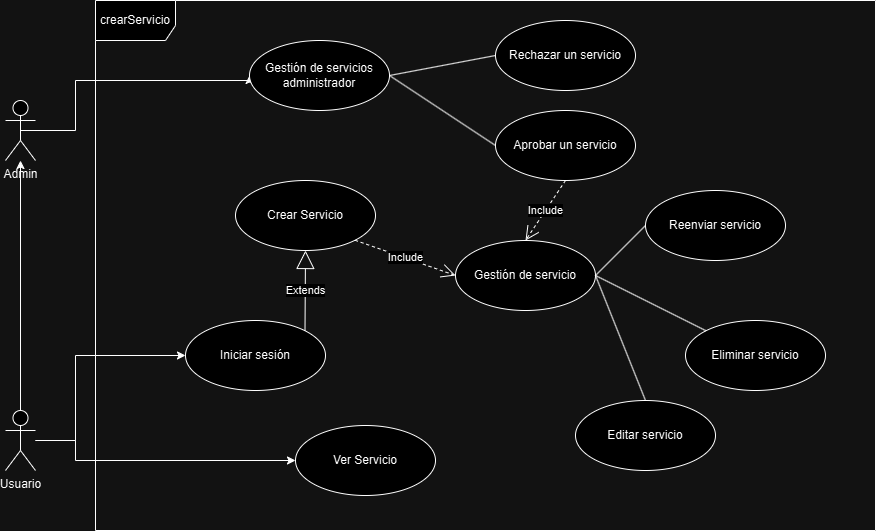

The diagram above was exported from draw.io. Its source (the exported page's mxGraphModel, read from the mxfile embedded in the PNG):
<mxGraphModel dx="1249" dy="573" grid="1" gridSize="10" guides="1" tooltips="1" connect="1" arrows="1" fold="1" page="1" pageScale="1" pageWidth="827" pageHeight="1169" math="0" shadow="0">
  <root>
    <mxCell id="0" />
    <mxCell id="1" parent="0" />
    <mxCell id="M7OlGrULB7Y76g7sLUpu-1" value="crearServicio" style="shape=umlFrame;whiteSpace=wrap;html=1;pointerEvents=0;width=80;height=40;" vertex="1" parent="1">
      <mxGeometry x="260" y="90" width="780" height="530" as="geometry" />
    </mxCell>
    <mxCell id="M7OlGrULB7Y76g7sLUpu-9" style="edgeStyle=orthogonalEdgeStyle;rounded=0;orthogonalLoop=1;jettySize=auto;html=1;entryX=0;entryY=0.5;entryDx=0;entryDy=0;" edge="1" parent="1" source="M7OlGrULB7Y76g7sLUpu-2" target="M7OlGrULB7Y76g7sLUpu-4">
      <mxGeometry relative="1" as="geometry">
        <Array as="points">
          <mxPoint x="240" y="530" />
          <mxPoint x="240" y="445" />
        </Array>
      </mxGeometry>
    </mxCell>
    <mxCell id="M7OlGrULB7Y76g7sLUpu-10" style="edgeStyle=orthogonalEdgeStyle;rounded=0;orthogonalLoop=1;jettySize=auto;html=1;entryX=0;entryY=0.5;entryDx=0;entryDy=0;" edge="1" parent="1" source="M7OlGrULB7Y76g7sLUpu-2" target="M7OlGrULB7Y76g7sLUpu-7">
      <mxGeometry relative="1" as="geometry">
        <Array as="points">
          <mxPoint x="240" y="530" />
          <mxPoint x="240" y="550" />
        </Array>
      </mxGeometry>
    </mxCell>
    <mxCell id="M7OlGrULB7Y76g7sLUpu-25" style="edgeStyle=orthogonalEdgeStyle;rounded=0;orthogonalLoop=1;jettySize=auto;html=1;" edge="1" parent="1" source="M7OlGrULB7Y76g7sLUpu-2" target="M7OlGrULB7Y76g7sLUpu-3">
      <mxGeometry relative="1" as="geometry">
        <mxPoint x="185" y="290" as="targetPoint" />
      </mxGeometry>
    </mxCell>
    <mxCell id="M7OlGrULB7Y76g7sLUpu-2" value="Usuario" style="shape=umlActor;verticalLabelPosition=bottom;verticalAlign=top;html=1;" vertex="1" parent="1">
      <mxGeometry x="170" y="500" width="30" height="60" as="geometry" />
    </mxCell>
    <mxCell id="M7OlGrULB7Y76g7sLUpu-20" style="edgeStyle=orthogonalEdgeStyle;rounded=0;orthogonalLoop=1;jettySize=auto;html=1;exitX=0.5;exitY=0.5;exitDx=0;exitDy=0;exitPerimeter=0;entryX=0;entryY=0.5;entryDx=0;entryDy=0;" edge="1" parent="1" source="M7OlGrULB7Y76g7sLUpu-3" target="M7OlGrULB7Y76g7sLUpu-19">
      <mxGeometry relative="1" as="geometry">
        <Array as="points">
          <mxPoint x="240" y="220" />
          <mxPoint x="240" y="170" />
          <mxPoint x="414" y="170" />
        </Array>
      </mxGeometry>
    </mxCell>
    <mxCell id="M7OlGrULB7Y76g7sLUpu-3" value="Admin&lt;div&gt;&lt;br&gt;&lt;/div&gt;" style="shape=umlActor;verticalLabelPosition=bottom;verticalAlign=top;html=1;" vertex="1" parent="1">
      <mxGeometry x="170" y="190" width="30" height="60" as="geometry" />
    </mxCell>
    <mxCell id="M7OlGrULB7Y76g7sLUpu-4" value="Iniciar sesión" style="ellipse;whiteSpace=wrap;html=1;" vertex="1" parent="1">
      <mxGeometry x="350" y="410" width="140" height="70" as="geometry" />
    </mxCell>
    <mxCell id="M7OlGrULB7Y76g7sLUpu-6" value="Crear Servicio" style="ellipse;whiteSpace=wrap;html=1;" vertex="1" parent="1">
      <mxGeometry x="400" y="270" width="140" height="70" as="geometry" />
    </mxCell>
    <mxCell id="M7OlGrULB7Y76g7sLUpu-7" value="Ver Servicio" style="ellipse;whiteSpace=wrap;html=1;" vertex="1" parent="1">
      <mxGeometry x="460" y="515" width="140" height="70" as="geometry" />
    </mxCell>
    <mxCell id="M7OlGrULB7Y76g7sLUpu-8" value="Gestión de servicio" style="ellipse;whiteSpace=wrap;html=1;" vertex="1" parent="1">
      <mxGeometry x="620" y="330" width="140" height="70" as="geometry" />
    </mxCell>
    <mxCell id="M7OlGrULB7Y76g7sLUpu-11" value="Extends" style="endArrow=block;endSize=16;endFill=0;html=1;rounded=0;entryX=0.5;entryY=1;entryDx=0;entryDy=0;exitX=1;exitY=0;exitDx=0;exitDy=0;" edge="1" parent="1" source="M7OlGrULB7Y76g7sLUpu-4" target="M7OlGrULB7Y76g7sLUpu-6">
      <mxGeometry width="160" relative="1" as="geometry">
        <mxPoint x="330" y="350" as="sourcePoint" />
        <mxPoint x="490" y="350" as="targetPoint" />
      </mxGeometry>
    </mxCell>
    <mxCell id="M7OlGrULB7Y76g7sLUpu-12" value="Include" style="endArrow=open;endSize=12;dashed=1;html=1;rounded=0;entryX=0;entryY=0.5;entryDx=0;entryDy=0;exitX=1;exitY=1;exitDx=0;exitDy=0;" edge="1" parent="1" source="M7OlGrULB7Y76g7sLUpu-6" target="M7OlGrULB7Y76g7sLUpu-8">
      <mxGeometry width="160" relative="1" as="geometry">
        <mxPoint x="330" y="350" as="sourcePoint" />
        <mxPoint x="490" y="350" as="targetPoint" />
      </mxGeometry>
    </mxCell>
    <mxCell id="M7OlGrULB7Y76g7sLUpu-13" value="Editar servicio" style="ellipse;whiteSpace=wrap;html=1;" vertex="1" parent="1">
      <mxGeometry x="740" y="490" width="140" height="70" as="geometry" />
    </mxCell>
    <mxCell id="M7OlGrULB7Y76g7sLUpu-14" value="Eliminar servicio" style="ellipse;whiteSpace=wrap;html=1;" vertex="1" parent="1">
      <mxGeometry x="850" y="410" width="140" height="70" as="geometry" />
    </mxCell>
    <mxCell id="M7OlGrULB7Y76g7sLUpu-15" value="Reenviar servicio" style="ellipse;whiteSpace=wrap;html=1;" vertex="1" parent="1">
      <mxGeometry x="810" y="280" width="140" height="70" as="geometry" />
    </mxCell>
    <mxCell id="M7OlGrULB7Y76g7sLUpu-16" value="" style="endArrow=none;html=1;rounded=0;entryX=1;entryY=0.5;entryDx=0;entryDy=0;exitX=0.5;exitY=0;exitDx=0;exitDy=0;" edge="1" parent="1" source="M7OlGrULB7Y76g7sLUpu-13" target="M7OlGrULB7Y76g7sLUpu-8">
      <mxGeometry width="50" height="50" relative="1" as="geometry">
        <mxPoint x="390" y="370" as="sourcePoint" />
        <mxPoint x="440" y="320" as="targetPoint" />
      </mxGeometry>
    </mxCell>
    <mxCell id="M7OlGrULB7Y76g7sLUpu-17" value="" style="endArrow=none;html=1;rounded=0;entryX=1;entryY=0.5;entryDx=0;entryDy=0;exitX=0;exitY=0;exitDx=0;exitDy=0;" edge="1" parent="1" source="M7OlGrULB7Y76g7sLUpu-14" target="M7OlGrULB7Y76g7sLUpu-8">
      <mxGeometry width="50" height="50" relative="1" as="geometry">
        <mxPoint x="649" y="510" as="sourcePoint" />
        <mxPoint x="650" y="450" as="targetPoint" />
      </mxGeometry>
    </mxCell>
    <mxCell id="M7OlGrULB7Y76g7sLUpu-18" value="" style="endArrow=none;html=1;rounded=0;entryX=1;entryY=0.5;entryDx=0;entryDy=0;exitX=0;exitY=0.5;exitDx=0;exitDy=0;" edge="1" parent="1" source="M7OlGrULB7Y76g7sLUpu-15" target="M7OlGrULB7Y76g7sLUpu-8">
      <mxGeometry width="50" height="50" relative="1" as="geometry">
        <mxPoint x="659" y="520" as="sourcePoint" />
        <mxPoint x="660" y="460" as="targetPoint" />
      </mxGeometry>
    </mxCell>
    <mxCell id="M7OlGrULB7Y76g7sLUpu-19" value="Gestión de servicios administrador" style="ellipse;whiteSpace=wrap;html=1;" vertex="1" parent="1">
      <mxGeometry x="414" y="130" width="140" height="70" as="geometry" />
    </mxCell>
    <mxCell id="M7OlGrULB7Y76g7sLUpu-21" value="Rechazar un servicio" style="ellipse;whiteSpace=wrap;html=1;" vertex="1" parent="1">
      <mxGeometry x="660" y="110" width="140" height="70" as="geometry" />
    </mxCell>
    <mxCell id="M7OlGrULB7Y76g7sLUpu-22" value="Aprobar un servicio" style="ellipse;whiteSpace=wrap;html=1;" vertex="1" parent="1">
      <mxGeometry x="660" y="200" width="140" height="70" as="geometry" />
    </mxCell>
    <mxCell id="M7OlGrULB7Y76g7sLUpu-23" value="" style="endArrow=none;html=1;rounded=0;entryX=1;entryY=0.5;entryDx=0;entryDy=0;exitX=0;exitY=0.5;exitDx=0;exitDy=0;" edge="1" parent="1" source="M7OlGrULB7Y76g7sLUpu-21" target="M7OlGrULB7Y76g7sLUpu-19">
      <mxGeometry width="50" height="50" relative="1" as="geometry">
        <mxPoint x="820" y="325" as="sourcePoint" />
        <mxPoint x="770" y="375" as="targetPoint" />
      </mxGeometry>
    </mxCell>
    <mxCell id="M7OlGrULB7Y76g7sLUpu-24" value="" style="endArrow=none;html=1;rounded=0;entryX=1;entryY=0.5;entryDx=0;entryDy=0;exitX=0;exitY=0.5;exitDx=0;exitDy=0;" edge="1" parent="1" source="M7OlGrULB7Y76g7sLUpu-22" target="M7OlGrULB7Y76g7sLUpu-19">
      <mxGeometry width="50" height="50" relative="1" as="geometry">
        <mxPoint x="830" y="335" as="sourcePoint" />
        <mxPoint x="780" y="385" as="targetPoint" />
      </mxGeometry>
    </mxCell>
    <mxCell id="M7OlGrULB7Y76g7sLUpu-26" value="Include" style="endArrow=open;endSize=12;dashed=1;html=1;rounded=0;entryX=0.5;entryY=0;entryDx=0;entryDy=0;exitX=0.5;exitY=1;exitDx=0;exitDy=0;" edge="1" parent="1" source="M7OlGrULB7Y76g7sLUpu-22" target="M7OlGrULB7Y76g7sLUpu-8">
      <mxGeometry width="160" relative="1" as="geometry">
        <mxPoint x="529" y="340" as="sourcePoint" />
        <mxPoint x="630" y="375" as="targetPoint" />
      </mxGeometry>
    </mxCell>
  </root>
</mxGraphModel>